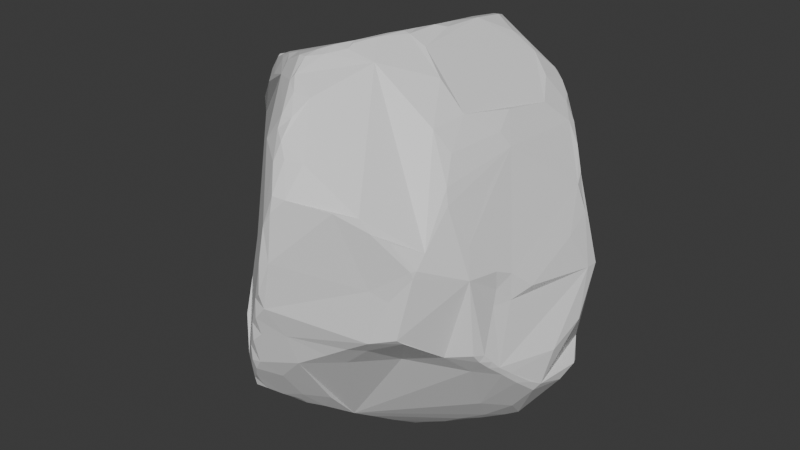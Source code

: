 # Source: Rock.blend  (saved by Blender 4.4.32; exported with 4.5.12 LTS)
import bpy
from mathutils import Matrix  # noqa: F401  (used for matrix-valued properties, if any)

bpy.ops.wm.read_factory_settings(use_empty=True)
scene = bpy.context.scene
scene.name = 'Scene'

# ---- collections
col_collection = bpy.data.collections.new('Collection'); scene.collection.children.link(col_collection)

# ---- materials (node trees are filled in below, after node groups)
mat_material = bpy.data.materials.new('Material')
mat_material.alpha_threshold = 0.0
mat_material.roughness = 0.5
mat_material.line_color = (0.0, 0.0, 0.0, 1.0)

# ---- material node trees
mat_material.use_nodes = True; mat_material.node_tree.nodes.clear()
_N = mat_material.node_tree.nodes; _L = mat_material.node_tree.links
n0 = _N.new('ShaderNodeOutputMaterial'); n0.name = 'Material Output'; n0.location = (300, 300)
n1 = _N.new('ShaderNodeBsdfPrincipled'); n1.name = 'Principled BSDF'; n1.location = (10, 300)
n1.inputs[3].default_value = 1.45
_L.new(n1.outputs[0], n0.inputs[0])
n0.is_active_output = True

# ---- world
world_world = bpy.data.worlds.new('World'); scene.world = world_world
world_world.use_nodes = True; world_world.node_tree.nodes.clear()
_N = world_world.node_tree.nodes; _L = world_world.node_tree.links
n0 = _N.new('ShaderNodeOutputWorld'); n0.name = 'World Output'; n0.location = (300, 300)
n1 = _N.new('ShaderNodeBackground'); n1.name = 'Background'; n1.location = (10, 300)
n1.inputs[0].default_value = (0.05088, 0.05088, 0.05088, 1.0)
_L.new(n1.outputs[0], n0.inputs[0])
n0.is_active_output = True
world_world.color = (0.05088, 0.05088, 0.05088)
world_world.sun_shadow_jitter_overblur = 0.0

# ---- meshes
me_cube = bpy.data.meshes.new('Cube')
me_cube.from_pydata([(-1.13, 0.002887, -0.9706), (-0.8426, -0.8998, -0.8427), (0.2994, 0.9557, -0.9485), (0.2466, 0.9498, -0.9609), (0.1811, 0.9957, -0.8818), (0.121, 0.6856, -1.107), (0.1051, 1.064, -0.7736), (0.8701, 0.876, 0.00931), (-0.9163, -0.8648, -0.778), (-1.014, -0.4713, 0.881), (0.8779, -0.9371, 0.4125), (0.9178, -0.767, -0.4455), (-0.9542, 0.932, -0.2963), (-0.005294, -1.194, 1.185), (-0.08307, -1.201, 1.193), (0.9832, 0.5324, 0.8929), (0.8334, -0.6658, 0.7615), (-0.6042, -1.093, -0.9962), (-0.2108, -1.101, -1.113), (-0.1414, -1.096, -1.096), (0.07595, -1.009, -1.029), (-1.087, -0.3294, 0.9893), (-1.044, -0.08501, 1.006), (-0.9122, 0.1637, 1.089), (-0.1582, 1.13, 1.085), (-0.06987, 1.151, 1.099), (0.1001, 1.13, 1.072), (0.284, 1.092, 1.037), (0.609, 0.9962, 0.9315), (1.096, -0.1661, -1.097), (1.126, 0.4494, -0.971), (0.8791, 0.5914, -1.072), (0.5616, 0.9718, 1.047), (-0.2298, 1.009, 1.165), (-0.4739, 0.9099, 1.055), (0.8694, 0.6727, 1.022), (-0.2954, 0.8325, 1.269), (-0.4677, 0.7352, 1.21), (0.6369, 0.9028, 1.082), (0.7977, 0.7118, 1.098), (0.7208, 0.7262, 1.172), (0.9086, 0.6052, 0.9933), (0.768, 0.5387, 1.174), (0.5286, 0.638, 1.359), (0.3077, 0.6658, 1.476), (0.2265, 0.7546, 1.459), (-0.3987, 0.7222, 1.262), (0.6165, 0.6103, 1.302), (0.2217, 0.658, 1.487), (-0.5216, 0.6423, 1.222), (-0.6611, 0.5317, 1.162), (0.8777, 0.365, 1.053), (0.4609, 0.5639, 1.426), (0.3069, 0.5956, 1.512), (-0.06491, 0.7977, 1.379), (0.3056, 0.344, 1.544), (-0.1647, 0.5758, 1.359), (-0.7868, 0.374, 1.126), (0.2228, 0.1811, 1.543), (0.08908, 0.2528, 1.486), (-0.7217, 0.3979, 1.165), (-0.8384, 0.2113, 1.147), (0.8176, 0.02274, 1.089), (0.2848, 0.03215, 1.547), (0.2222, -0.03182, 1.565), (0.1494, -0.1357, 1.553), (-0.8629, 0.03975, 1.162), (0.8565, -0.1256, 0.9828), (0.0175, -0.1062, 1.498), (-0.9408, -0.07804, 1.146), (0.3191, -0.2506, 1.483), (0.1932, -0.2642, 1.551), (0.1486, -0.2662, 1.564), (-0.8639, -0.2625, 1.21), (0.7047, -0.3254, 1.128), (0.5074, -0.3295, 1.33), (0.07868, -0.4612, 1.554), (0.0743, -0.353, 1.553), (-0.9343, -0.386, 1.184), (-0.8618, -0.4015, 1.228), (0.1957, -0.6224, 1.446), (0.006387, -0.616, 1.533), (-0.01915, -0.5808, 1.538), (-0.7696, -0.482, 1.27), (-0.8257, -0.4785, 1.25), (-0.9913, -0.4016, 1.086), (0.7712, -0.5414, 0.9402), (-0.6489, -0.5501, 1.324), (-0.8288, -0.4949, 1.233), (0.6514, -0.5819, 1.088), (0.007406, -0.6724, 1.511), (-0.09295, -0.6894, 1.523), (-0.4792, -0.7224, 1.392), (-0.6388, -0.6308, 1.322), (-0.08336, -0.7927, 1.487), (-0.1603, -0.777, 1.499), (-0.3642, -0.7483, 1.435), (-0.5631, -0.7067, 1.332), (-0.1792, -0.8721, 1.472), (-0.2424, -0.8637, 1.466), (-0.4081, -0.8113, 1.383), (-0.6148, -0.7458, 1.218), (-0.7691, -0.6533, 1.103), (-0.3911, -0.8929, 1.309), (0.03188, -1.054, 1.288), (-0.1543, -1.0, 1.388), (-0.08536, -1.086, 1.306), (-0.1778, -1.023, 1.351), (0.7899, -1.113, -0.1929), (0.8722, -1.013, 0.3131), (0.8096, -1.067, -0.2321), (0.8593, -1.035, 0.2595), (0.8475, -1.043, 0.3059), (0.6026, -0.8391, -0.5535), (0.7171, -1.111, 0.06792), (0.6282, -1.183, 0.5673), (0.7296, -1.106, 0.5055), (0.5618, -1.205, 0.6612), (0.5334, -1.117, -0.3764), (0.6071, -1.19, -0.2537), (0.3499, -1.122, -0.5458), (0.4436, -1.222, -0.3508), (0.6048, -1.171, 0.1378), (0.4302, -1.305, 0.6907), (0.3034, -1.27, -0.4323), (0.08734, -1.43, -0.2905), (0.1866, -1.299, 0.9588), (0.1092, -1.348, -0.5391), (0.1608, -1.446, 0.7537), (0.0679, -1.534, 0.3052), (0.07666, -1.501, 0.6567), (0.07632, -1.475, 0.7691), (0.07203, -1.348, 0.9726), (0.004426, -1.305, 1.064), (-0.1518, -1.463, -0.5796), (-0.07398, -1.505, -0.3031), (0.01306, -1.545, -0.04931), (0.00452, -1.577, 0.07237), (0.01005, -1.506, 0.548), (-0.003704, -1.374, 0.9426), (-0.0673, -1.337, -0.7265), (-0.07211, -1.548, -0.153), (-0.06629, -1.544, 0.005798), (-0.004375, -1.547, 0.2954), (-0.07484, -1.251, 1.112), (-0.07864, -1.142, -0.9986), (-0.2133, -1.447, -0.6699), (-0.1476, -1.515, -0.3746), (-0.1448, -1.515, -0.2295), (-0.2235, -1.197, -1.03), (-0.2681, -1.399, -0.7759), (-0.2201, -1.469, -0.5875), (-0.2008, -1.232, 1.007), (-0.2967, -1.278, -0.9682), (-0.2915, -1.341, -0.8757), (-0.2945, -1.415, -0.6906), (-0.2215, -1.475, -0.4614), (-0.3276, -1.226, -1.014), (-0.3742, -1.309, -0.9517), (-0.3581, -1.341, -0.8606), (-0.4763, -1.204, -0.9817), (-0.4744, -1.249, -0.9114), (-0.5587, -1.17, -0.9571), (-0.5601, -1.202, -0.8222), (-0.7183, -1.051, -0.8703), (-0.8603, -0.9311, -0.7225), (-1.281, -0.4082, -0.5986), (-1.134, -0.6063, -0.6219), (-1.267, -0.4039, -0.6185), (-1.353, -0.2667, -0.6011), (-1.368, -0.286, -0.5482), (-1.277, -0.2869, 0.06047), (-1.238, -0.262, 0.6324), (-1.159, -0.3142, 0.8047), (-1.361, -0.2744, -0.3335), (-1.285, -0.2411, 0.3476), (-1.346, -0.08908, -0.6946), (-1.386, -0.2063, -0.5702), (-1.398, -0.2033, -0.4147), (-1.396, -0.1986, -0.2123), (-1.344, -0.192, 0.1827), (-1.299, -0.1926, 0.4045), (-1.224, -0.2447, 0.6965), (-1.126, -0.2579, 0.9136), (-1.318, -0.0001307, -0.7704), (-1.367, -0.09008, -0.62), (-1.132, -0.08937, 0.846), (-1.339, 5.691e-07, -0.694), (-1.357, 0.01965, -0.519), (-1.351, -0.09473, -0.001643), (-1.26, -0.002118, 0.3518), (-1.305, 0.08918, -0.7616), (-1.304, 0.1546, -0.6845), (-1.192, -0.01371, 0.6462), (-1.281, 0.2672, -0.5925), (-1.026, 0.1357, -0.9573), (-1.267, 0.233, -0.6867), (-1.227, 0.3377, -0.6323), (-1.242, 0.3841, -0.5686), (-1.191, 0.4535, -0.5597), (-1.185, 0.5172, -0.4997), (-1.12, 0.6178, -0.4673), (-1.121, 0.6609, -0.3404), (-1.113, 0.673, -0.4255), (-1.036, 0.8092, -0.3347), (-1.026, 0.7721, -0.3997), (-1.011, 0.8351, -0.3562), (-1.027, 0.8066, -0.181), (-0.001096, 0.825, -0.8946), (0.2204, 0.8285, -1.05), (0.3205, 0.9161, -1.015), (0.3078, 0.8592, -1.053), (0.4205, 0.8505, -1.042), (0.5784, 0.7996, -1.026), (0.5344, 0.7813, -1.055), (0.1941, 0.7368, -1.104), (0.7688, 0.6903, -1.034), (0.08121, 0.555, -1.184), (0.1353, 0.6263, -1.153), (0.7734, 0.6436, -1.086), (0.06179, 0.4951, -1.223), (0.9443, 0.5019, -1.11), (-0.1467, 0.4053, -1.163), (0.8853, 0.4905, -1.133), (1.012, 0.409, -1.14), (-0.7996, 0.1899, -1.04), (0.03067, 0.445, -1.246), (-0.001273, 0.1319, -1.429), (-0.3822, 0.2105, -1.218), (-0.1351, 0.2727, -1.296), (0.1959, 0.03541, -1.438), (-0.07511, 0.08417, -1.457), (0.8352, 0.1397, -1.3), (1.02, 0.0737, -1.278), (-0.9192, -0.02298, -1.133), (-0.7265, 0.00821, -1.223), (0.8058, -0.07704, -1.388), (0.9333, -0.0008448, -1.329), (1.051, -0.005936, -1.265), (-0.7733, -0.08314, -1.253), (-0.3721, -0.07782, -1.433), (-0.07281, -0.05213, -1.527), (0.726, -0.07318, -1.404), (0.964, -0.05245, -1.304), (-0.831, -0.1135, -1.211), (-0.7533, -0.137, -1.282), (-0.6289, -0.1401, -1.353), (-0.06969, -0.1385, -1.541), (0.0185, -0.1656, -1.556), (0.0988, -0.1441, -1.542), (0.5197, -0.1458, -1.471), (0.6555, -0.1462, -1.445), (0.8043, -0.1316, -1.365), (-0.676, -0.2122, -1.32), (-0.6205, -0.2134, -1.355), (-0.4379, -0.1381, -1.433), (0.1584, -0.2241, -1.562), (0.3069, -0.2468, -1.546), (0.5284, -0.2191, -1.483), (0.1474, -0.2947, -1.544), (0.2416, -0.3114, -1.567), (0.2998, -0.2998, -1.56), (0.3946, -0.284, -1.515), (0.6741, -0.2229, -1.384), (0.9291, -0.3329, -1.063), (-0.5835, -0.5313, -1.222), (0.1811, -0.4158, -1.506), (0.2153, -0.4638, -1.479), (0.868, -0.1792, -1.28), (0.1313, -0.5698, -1.429), (0.1391, -0.6385, -1.377), (0.06016, -0.7002, -1.356), (-0.06595, -0.8862, -1.246), (-0.1314, -0.9669, -1.193), (0.06418, -0.7502, -1.322), (-0.625, -0.7994, -1.114), (-0.03952, -0.9464, -1.196), (-0.1422, -1.041, -1.158), (0.9704, 0.8194, -0.09428), (1.195, 0.6181, -0.4171), (1.133, 0.7067, -0.1958), (1.099, 0.5246, 0.5869), (1.174, 0.4778, 0.3683), (0.9494, 0.638, 0.8751), (0.9839, 0.5978, 0.8698), (1.068, 0.528, 0.7324), (1.166, 0.5903, -0.6146), (1.328, 0.4625, -0.08615), (1.203, 0.4918, -0.7667), (1.227, 0.4332, 0.3029), (1.14, 0.4779, 0.5629), (1.162, 0.4149, 0.4958), (1.316, 0.3068, -0.8458), (1.368, 0.2204, -0.4293), (1.327, 0.3593, -0.0832), (1.234, 0.2423, 0.1849), (1.335, 0.2593, -0.8416), (1.319, 0.1027, -0.9078), (1.318, -0.1547, -0.8077), (1.35, -0.06541, -0.5544), (1.284, -0.1982, -0.8562), (1.289, -0.2467, -0.7569), (1.225, -0.4094, -0.6235), (1.214, -0.183, -0.03215), (1.236, -0.3454, -0.7344), (1.145, -0.3359, -0.1038), (1.19, -0.4581, -0.6294), (1.095, -0.44, 0.007761), (1.136, -0.3237, 0.09694), (0.9204, -0.08398, 0.8809), (1.189, -0.4985, -0.5493), (1.097, -0.45, 0.1494), (0.9358, -0.3373, 0.6873), (1.009, -0.5813, -0.6158), (1.14, -0.5578, -0.5419), (1.161, -0.5507, -0.4885), (1.1, -0.4724, -0.1055), (0.9909, -0.6173, 0.3783), (1.115, -0.632, -0.4698), (1.134, -0.6033, -0.4199), (1.103, -0.6868, -0.3981), (1.055, -0.6928, 0.1686), (0.8712, -0.7004, 0.6543), (-0.8758, 0.9965, -0.2995), (-0.8486, 1.06, -0.2325), (-0.7713, 1.122, -0.2433), (-0.7184, 1.193, -0.1931), (-0.3707, 1.22, -0.351), (-0.3768, 1.265, -0.3064), (-0.5338, 1.312, -0.175), (-0.6604, 1.243, -0.1195), (-0.5796, 1.251, 0.2068), (-0.5372, 1.196, 0.4985), (-0.5465, 1.33, -0.135), (-0.4853, 1.343, 0.09432), (-0.3454, 1.092, -0.4611), (-0.4484, 1.279, -0.2554), (-0.4642, 1.325, -0.1876), (-0.4029, 1.346, 0.3328), (-0.3951, 1.308, -0.2365), (-0.4661, 1.351, 0.04553), (-0.3971, 1.347, 0.2097), (-0.3854, 1.305, 0.5189), (-0.3318, 1.28, 0.6723), (-0.3082, 1.236, -0.3703), (-0.3196, 1.279, -0.3101), (-0.333, 1.33, 0.5221), (-0.2099, 0.994, -0.5964), (-0.2429, 1.211, -0.4267), (-0.251, 1.255, -0.3595), (-0.258, 1.246, 0.8352), (-0.1891, 1.231, -0.411), (-0.1637, 1.212, 0.9706), (-0.137, 1.183, -0.5116), (-0.09011, 1.022, -0.666), (0.166, 1.034, -0.8354), (0.2381, 1.006, -0.873), (0.6697, 1.013, 0.428), (0.7559, 0.9428, 0.175), (0.7105, 0.9742, 0.3008), (0.7792, 0.9113, 0.1758), (0.7422, 0.9056, 0.6708), (0.7658, 0.9325, 0.1103)], [], [(34, 37, 36), (39, 35, 38), (44, 43, 38, 32, 27, 26, 25, 24, 33, 36, 46, 54, 48, 45), (49, 46, 37), (43, 47, 40), (46, 56, 54), (43, 52, 47), (50, 60, 49), (48, 55, 53), (56, 59, 54), (61, 23, 66), (59, 68, 65), (64, 65, 71), (69, 73, 66), (69, 21, 78), (79, 83, 87), (74, 86, 67), (85, 102, 88), (91, 82, 77, 68, 59, 56, 49, 60, 61, 66, 73, 87, 92), (87, 93, 92), (88, 93, 83), (9, 102, 85), (91, 96, 95), (96, 100, 99), (100, 103, 99), (98, 105, 94), (107, 105, 98), (105, 107, 106), (28, 35, 283), (32, 38, 28), (23, 22, 69), (67, 16, 309), (10, 116, 109), (116, 112, 109), (112, 115, 122), (116, 115, 112), (110, 118, 113), (108, 119, 110), (121, 124, 118), (117, 123, 115), (121, 125, 124), (128, 130, 129), (133, 139, 132), (134, 146, 140), (135, 147, 134), (135, 148, 147), (142, 148, 141), (140, 149, 145), (134, 156, 151), (157, 158, 160), (155, 163, 161), (160, 162, 17), (160, 17, 18), (8, 167, 168), (166, 170, 169), (9, 173, 172), (173, 182, 172), (170, 178, 177), (174, 179, 178), (182, 186, 193), (183, 22, 186), (188, 192, 187), (192, 196, 191), (194, 196, 192), (194, 197, 196), (202, 207, 204), (204, 205, 203), (204, 207, 12), (12, 323, 206), (209, 211, 215), (226, 229, 222), (224, 232, 223), (227, 231, 226), (228, 235, 225), (229, 235, 228), (231, 240, 235), (231, 241, 240), (236, 242, 232), (237, 238, 243), (240, 255, 239), (219, 223, 232, 251, 250, 249, 230, 227, 226, 220, 217, 218, 215, 211, 212, 214), (245, 253, 244), (250, 257, 256), (252, 263, 251), (268, 263, 252), (269, 271, 272, 273, 275, 265, 254, 255, 247, 248, 266), (29, 264, 268), (259, 260, 266), (262, 267, 261), (263, 270, 267), (265, 275, 253), (273, 276, 277), (6, 5, 208), (31, 30, 221), (275, 18, 17), (195, 234, 0), (289, 294, 287), (291, 295, 289), (297, 298, 300, 29, 238, 233, 224, 221, 30, 288, 292, 296), (299, 302, 298), (300, 304, 29), (301, 304, 300), (29, 304, 264), (302, 304, 301), (16, 322, 309), (311, 317, 321), (322, 312, 309), (320, 319, 310, 316, 307, 321, 10, 109, 111, 114, 108, 110, 11, 318), (317, 322, 321), (284, 41, 15), (323, 325, 328), (330, 329, 326), (330, 331, 334), (334, 340, 333), (331, 338, 334), (331, 342, 338), (332, 342, 331), (334, 341, 340), (344, 348, 327), (348, 353, 327), (24, 352, 350), (354, 6, 208), (358, 359, 360), (361, 357, 359, 358, 362, 7, 278, 280, 279, 286, 288, 30, 31, 216, 213, 212, 210, 2, 356, 355, 6, 354, 353, 351, 349, 345, 339, 340, 341, 338, 346, 343, 350, 352, 25, 26, 27, 28, 283), (4, 356, 3), (355, 4, 5), (33, 34, 36), (38, 40, 39), (38, 43, 40), (45, 48, 44), (46, 49, 56), (43, 44, 52), (44, 53, 52), (52, 53, 55), (48, 58, 55), (60, 57, 61), (23, 69, 66), (62, 51, 42, 47, 52, 55, 63, 70, 75, 74), (65, 72, 71), (67, 62, 74), (69, 22, 21), (71, 72, 76), (73, 79, 87), (85, 78, 21), (71, 76, 80), (79, 84, 83), (88, 78, 85), (90, 80, 81), (83, 84, 88), (74, 89, 86), (93, 87, 83), (88, 101, 93), (88, 102, 101), (94, 91, 95), (97, 92, 93), (93, 101, 97), (94, 95, 98), (98, 95, 99), (100, 96, 92), (95, 96, 99), (92, 103, 100), (99, 107, 98), (99, 103, 107), (105, 106, 104), (106, 107, 14), (28, 38, 35), (67, 86, 16), (283, 35, 41), (113, 11, 110), (109, 112, 111), (110, 119, 118), (114, 112, 122), (119, 121, 118), (118, 124, 120), (116, 10, 322, 16, 86, 89, 74, 75, 70, 71, 80, 90, 94, 105, 104, 13, 133, 126, 128, 123, 117, 115), (123, 128, 129), (136, 141, 125, 121, 119, 108, 114, 122, 115, 123, 129, 137), (128, 131, 130), (132, 126, 133), (134, 127, 135), (127, 134, 140), (143, 129, 138), (127, 125, 135), (125, 141, 135), (129, 143, 137), (129, 130, 138), (139, 131, 132), (136, 142, 141), (136, 137, 142), (137, 143, 142), (144, 139, 133), (148, 135, 141), (133, 13, 144), (151, 146, 134), (156, 134, 147), (157, 149, 153), (149, 154, 153), (155, 150, 146), (157, 153, 158), (159, 154, 150), (161, 159, 155), (159, 161, 158), (161, 160, 158), (162, 163, 164), (163, 165, 164), (13, 14, 144), (18, 149, 157), (18, 157, 160), (167, 8, 165), (171, 174, 167, 165, 163, 155, 156, 147, 148, 142, 143, 138, 131, 139, 152, 14, 107, 103, 101, 102, 9, 172, 175), (166, 168, 167), (174, 166, 167), (275, 1, 8, 168, 169, 176, 0, 244, 253), (166, 174, 170), (9, 21, 173), (173, 183, 182), (173, 21, 183), (169, 177, 176), (170, 174, 178), (181, 175, 182), (171, 175, 180), (175, 181, 180), (175, 172, 182), (182, 183, 186), (178, 179, 188), (180, 190, 189), (180, 181, 190), (185, 176, 177), (176, 184, 0), (187, 184, 176), (188, 194, 192), (195, 196, 197), (197, 194, 198), (195, 197, 199), (197, 198, 199), (200, 199, 198), (203, 202, 204), (205, 204, 206), (206, 204, 12), (9, 85, 21), (211, 210, 212), (212, 213, 214), (209, 215, 5), (214, 213, 219), (213, 216, 219), (5, 215, 218), (5, 218, 217), (229, 231, 235), (224, 233, 232), (195, 225, 235), (232, 237, 236), (195, 235, 234), (233, 238, 237), (241, 231, 227), (235, 240, 239), (232, 242, 251), (237, 243, 236), (239, 245, 244), (239, 246, 245), (239, 255, 246), (240, 247, 255), (247, 241, 248), (242, 252, 251), (242, 236, 252), (254, 246, 255), (245, 246, 253), (246, 254, 253), (249, 256, 248), (256, 249, 250), (258, 250, 251), (250, 258, 257), (251, 263, 258), (259, 248, 256), (259, 256, 260), (266, 260, 267), (261, 267, 260), (262, 263, 267), (263, 268, 270), (253, 254, 265), (270, 268, 264, 306, 313, 11, 113, 118, 120, 124, 127, 20, 274), (271, 274, 272), (276, 272, 274), (276, 274, 20), (272, 276, 273), (273, 18, 275), (273, 277, 18), (5, 4, 209), (3, 2, 210), (19, 18, 277), (0, 234, 244), (283, 284, 285), (285, 284, 15), (283, 285, 281), (290, 281, 285), (281, 290, 282), (282, 289, 287, 280, 278, 7, 362, 360, 359, 357, 361, 283, 281), (282, 291, 289), (282, 290, 291), (300, 298, 301), (297, 296, 292, 288, 286, 279, 280, 287, 294, 293, 299, 298), (298, 302, 301), (306, 302, 310), (303, 308, 305), (308, 307, 305), (264, 304, 306), (304, 302, 306), (302, 299, 293, 294, 295, 303, 305, 316, 310), (305, 307, 316), (308, 311, 307), (309, 312, 317, 311, 308, 303, 295, 291, 290, 285, 15, 51, 62, 67), (314, 310, 315), (306, 310, 314), (314, 315, 318), (319, 315, 310), (318, 319, 320), (311, 321, 307), (313, 314, 318), (312, 322, 317), (313, 318, 11), (321, 322, 10), (283, 41, 284), (323, 324, 325), (325, 324, 326), (327, 323, 328), (326, 329, 325), (329, 330, 333), (333, 330, 334), (325, 336, 328), (337, 329, 333), (333, 340, 337), (339, 336, 337), (336, 339, 328), (341, 334, 338), (337, 340, 339), (332, 343, 342), (335, 347, 354, 208, 5, 217, 222, 228, 225, 195, 199, 200, 201, 203, 205, 323, 327), (345, 328, 339), (342, 343, 346), (349, 344, 345), (332, 331, 330, 326, 324, 12, 207, 202, 203, 201, 200, 198, 194, 188, 179, 189, 190, 193, 186, 22, 23, 57, 50, 49, 37, 34, 33, 24, 350, 343), (344, 349, 348), (351, 348, 349), (348, 351, 353), (352, 24, 25), (356, 4, 355), (362, 358, 360), (323, 12, 324), (28, 27, 32), (2, 3, 356), (6, 355, 5), (39, 42, 41, 35), (37, 46, 36), (40, 47, 42, 39), (59, 58, 48, 54), (42, 51, 41), (53, 44, 48), (57, 60, 50), (58, 64, 63, 55), (23, 61, 57), (59, 65, 64, 58), (64, 71, 70, 63), (65, 68, 77, 72), (78, 79, 73, 69), (77, 76, 72), (76, 77, 82, 81), (81, 80, 76), (79, 78, 88, 84), (82, 91, 90, 81), (90, 91, 94), (96, 91, 92), (97, 101, 103, 92), (106, 14, 13, 104), (51, 15, 41), (112, 114, 111), (125, 127, 124), (128, 126, 132, 131), (140, 145, 20, 127), (131, 138, 130), (150, 149, 140, 146), (152, 139, 144), (151, 156, 155, 146), (154, 149, 150), (153, 154, 159, 158), (161, 163, 162, 160), (159, 150, 155), (164, 8, 1, 17), (17, 162, 164), (8, 164, 165), (14, 152, 144), (149, 18, 19, 145), (171, 180, 179, 174), (168, 166, 169), (169, 170, 177), (188, 185, 177, 178), (181, 182, 193, 190), (179, 180, 189), (185, 188, 187, 176), (187, 192, 191, 184), (191, 0, 184), (191, 196, 195, 0), (206, 323, 205), (3, 210, 211, 209), (22, 183, 21), (220, 226, 222, 217), (31, 219, 216), (31, 221, 223, 219), (234, 235, 239, 244), (223, 221, 224), (228, 222, 229), (229, 226, 231), (232, 233, 237), (230, 249, 241, 227), (247, 240, 241), (249, 248, 241), (243, 268, 252, 236), (29, 268, 243, 238), (257, 261, 260, 256), (259, 266, 248), (258, 263, 262, 257), (262, 261, 257), (267, 270, 269, 266), (270, 274, 271, 269), (1, 275, 17), (3, 209, 4), (276, 145, 19, 277), (145, 276, 20), (294, 289, 295), (313, 306, 314), (319, 318, 315), (329, 337, 336, 325), (345, 344, 327, 328), (353, 354, 347, 335), (346, 338, 342), (335, 327, 353)])
_uv = me_cube.uv_layers.new(name='UVMap')
_uv.uv.foreach_set('vector', [0.8091, 0.5115, 0.8053, 0.5373, 0.784, 0.5299, 0.6536, 0.5379, 0.6385, 0.5394, 0.6721, 0.5147, 0.7171, 0.5543, 0.6914, 0.5545, 0.6721, 0.5147, 0.6809, 0.506, 0.7166, 0.5, 0.7391, 0.5, 0.7573, 0.5, 0.7691, 0.5, 0.7758, 0.5115, 0.784, 0.5299, 0.7961, 0.5422, 0.7554, 0.5392, 0.7279, 0.5559, 0.7266, 0.5469, 0.8133, 0.5474, 0.7961, 0.5422, 0.8053, 0.5373, 0.6914, 0.5545, 0.6786, 0.5567, 0.6644, 0.5384, 0.7961, 0.5422, 0.7686, 0.5647, 0.7554, 0.5392, 0.6914, 0.5545, 0.7011, 0.5644, 0.6786, 0.5567, 0.8319, 0.5589, 0.8369, 0.5769, 0.8133, 0.5474, 0.7279, 0.5559, 0.7166, 0.5908, 0.7182, 0.5625, 0.7686, 0.5647, 0.7408, 0.5974, 0.7554, 0.5392, 0.8516, 0.5994, 0.8621, 0.6045, 0.8507, 0.6208, 0.7408, 0.5974, 0.7506, 0.6349, 0.7344, 0.6395, 0.7266, 0.6284, 0.7344, 0.6395, 0.7266, 0.6528, 0.8603, 0.633, 0.8501, 0.6552, 0.8507, 0.6208, 0.8603, 0.633, 0.872, 0.6638, 0.8571, 0.6712, 0.8467, 0.669, 0.8365, 0.6791, 0.8231, 0.6873, 0.6611, 0.6658, 0.6407, 0.7018, 0.6367, 0.6421, 0.8679, 0.6722, 0.8442, 0.7066, 0.8449, 0.6866, 0.7594, 0.6953, 0.7536, 0.6833, 0.7422, 0.6626, 0.7506, 0.6349, 0.7408, 0.5974, 0.7686, 0.5647, 0.8133, 0.5474, 0.8369, 0.5769, 0.8516, 0.5994, 0.8507, 0.6208, 0.8501, 0.6552, 0.8231, 0.6873, 0.8015, 0.7017, 0.8231, 0.6873, 0.8215, 0.6953, 0.8015, 0.7017, 0.8449, 0.6866, 0.8215, 0.6953, 0.8365, 0.6791, 0.8708, 0.6927, 0.8442, 0.7066, 0.8679, 0.6722, 0.7594, 0.6953, 0.7883, 0.7031, 0.7661, 0.7031, 0.7883, 0.7031, 0.7935, 0.7109, 0.7743, 0.7109, 0.7935, 0.7109, 0.792, 0.7214, 0.7743, 0.7109, 0.7656, 0.7124, 0.7654, 0.7266, 0.7578, 0.7054, 0.7706, 0.7297, 0.7654, 0.7266, 0.7656, 0.7124, 0.7654, 0.7266, 0.7706, 0.7297, 0.7578, 0.7366, 0.6588, 0.5, 0.6385, 0.5394, 0.6253, 0.5173, 0.6809, 0.506, 0.6721, 0.5147, 0.6588, 0.5, 0.8621, 0.6045, 0.8736, 0.634, 0.8603, 0.633, 0.6367, 0.6421, 0.6221, 0.7242, 0.6206, 0.6361, 0.5558, 0.7555, 0.565, 0.7821, 0.5411, 0.7591, 0.565, 0.7821, 0.5393, 0.7659, 0.5411, 0.7591, 0.5393, 0.7659, 0.5698, 0.7976, 0.5196, 0.7998, 0.565, 0.7821, 0.5698, 0.7976, 0.5393, 0.7659, 0.4672, 0.7695, 0.4485, 0.8017, 0.4124, 0.7796, 0.476, 0.7753, 0.4685, 0.7988, 0.4672, 0.7695, 0.4579, 0.8183, 0.4465, 0.8376, 0.4485, 0.8017, 0.5805, 0.8052, 0.5783, 0.8262, 0.5698, 0.7976, 0.4579, 0.8183, 0.4654, 0.8636, 0.4465, 0.8376, 0.5785, 0.8577, 0.568, 0.8672, 0.5321, 0.866, 0.6094, 0.8746, 0.5974, 0.8758, 0.6012, 0.8672, 0.4403, 0.8906, 0.4296, 0.8975, 0.4158, 0.8807, 0.4654, 0.8825, 0.4599, 0.8906, 0.4403, 0.8906, 0.4654, 0.8825, 0.4751, 0.8906, 0.4599, 0.8906, 0.5006, 0.8828, 0.4751, 0.8906, 0.4833, 0.8823, 0.4158, 0.8807, 0.3862, 0.8984, 0.3838, 0.883, 0.4403, 0.8906, 0.4503, 0.8989, 0.4375, 0.8984, 0.3883, 0.9117, 0.3984, 0.9149, 0.3907, 0.9285, 0.4254, 0.9066, 0.405, 0.9396, 0.3994, 0.9288, 0.3907, 0.9285, 0.3906, 0.9389, 0.3818, 0.9485, 0.3907, 0.9285, 0.3818, 0.9485, 0.375, 0.8981, 0.3958, 0.005798, 0.4211, 0.04889, 0.4246, 0.07788, 0.4297, 0.07664, 0.4377, 0.09303, 0.4305, 0.09417, 0.6181, 0.06554, 0.5977, 0.08594, 0.5774, 0.09407, 0.5977, 0.08594, 0.5835, 0.09607, 0.5774, 0.09407, 0.4377, 0.09303, 0.4528, 0.1016, 0.4366, 0.1024, 0.4613, 0.09226, 0.4746, 0.1016, 0.4528, 0.1016, 0.5835, 0.09607, 0.6026, 0.1142, 0.5799, 0.1207, 0.6093, 0.09468, 0.6224, 0.1157, 0.6026, 0.1142, 0.4402, 0.1268, 0.4219, 0.1428, 0.4219, 0.125, 0.4219, 0.1428, 0.4188, 0.1518, 0.4139, 0.1328, 0.4297, 0.1569, 0.4188, 0.1518, 0.4219, 0.1428, 0.4297, 0.1569, 0.4245, 0.1643, 0.4188, 0.1518, 0.4548, 0.2097, 0.4768, 0.2318, 0.458, 0.23, 0.458, 0.23, 0.4474, 0.227, 0.4453, 0.2119, 0.458, 0.23, 0.4768, 0.2318, 0.4617, 0.2479, 0.4617, 0.2479, 0.4599, 0.2593, 0.4531, 0.2353, 0.2783, 0.5183, 0.2891, 0.5154, 0.275, 0.5302, 0.2507, 0.5698, 0.2308, 0.5893, 0.2276, 0.571, 0.3652, 0.5794, 0.3436, 0.6112, 0.3551, 0.5668, 0.25, 0.6096, 0.242, 0.6158, 0.2507, 0.5698, 0.1985, 0.594, 0.163, 0.6203, 0.142, 0.6008, 0.2308, 0.5893, 0.163, 0.6203, 0.1985, 0.594, 0.242, 0.6158, 0.208, 0.6317, 0.163, 0.6203, 0.242, 0.6158, 0.2419, 0.6328, 0.208, 0.6317, 0.3359, 0.6331, 0.3281, 0.6328, 0.3436, 0.6112, 0.3492, 0.625, 0.3607, 0.6257, 0.3529, 0.6328, 0.208, 0.6317, 0.2015, 0.6415, 0.1602, 0.6328, 0.3469, 0.544, 0.3551, 0.5668, 0.3436, 0.6112, 0.3196, 0.6403, 0.3059, 0.6406, 0.2608, 0.6405, 0.272, 0.6182, 0.25, 0.6096, 0.2507, 0.5698, 0.2578, 0.5625, 0.2593, 0.5541, 0.268, 0.5449, 0.275, 0.5302, 0.2891, 0.5154, 0.3038, 0.5156, 0.3192, 0.5245, 0.1637, 0.6406, 0.1716, 0.6498, 0.1498, 0.6423, 0.3059, 0.6406, 0.2824, 0.6484, 0.2667, 0.6484, 0.3367, 0.6406, 0.3238, 0.6501, 0.3196, 0.6403, 0.3467, 0.6459, 0.3238, 0.6501, 0.3367, 0.6406, 0.2635, 0.6867, 0.255, 0.7024, 0.2427, 0.725, 0.233, 0.7325, 0.1746, 0.7227, 0.1797, 0.6896, 0.1799, 0.6489, 0.2015, 0.6415, 0.2399, 0.6404, 0.2515, 0.6428, 0.2656, 0.6694, 0.3751, 0.6417, 0.3664, 0.6621, 0.3467, 0.6459, 0.2656, 0.6563, 0.2734, 0.6572, 0.2656, 0.6694, 0.2918, 0.6563, 0.2736, 0.675, 0.2813, 0.6563, 0.3238, 0.6501, 0.2652, 0.6957, 0.2736, 0.675, 0.1797, 0.6896, 0.1746, 0.7227, 0.1716, 0.6498, 0.233, 0.7325, 0.246, 0.7334, 0.2344, 0.7422, 0.2578, 0.5, 0.2659, 0.5354, 0.2474, 0.5096, 0.3597, 0.5524, 0.3862, 0.5721, 0.3629, 0.5649, 0.1746, 0.7227, 0.2271, 0.7492, 0.1755, 0.7488, 0.1274, 0.61, 0.1404, 0.625, 0.125, 0.6246, 0.5388, 0.5726, 0.4896, 0.5834, 0.4895, 0.5704, 0.5642, 0.5715, 0.5247, 0.5933, 0.5388, 0.5726, 0.4022, 0.6139, 0.411, 0.6398, 0.4046, 0.6473, 0.3751, 0.6417, 0.3607, 0.6257, 0.3587, 0.6165, 0.3652, 0.5794, 0.3629, 0.5649, 0.3862, 0.5721, 0.4097, 0.5662, 0.4076, 0.5913, 0.4097, 0.5981, 0.4359, 0.6325, 0.4255, 0.6744, 0.411, 0.6398, 0.4046, 0.6473, 0.4131, 0.6658, 0.3751, 0.6417, 0.4141, 0.6532, 0.4131, 0.6658, 0.4046, 0.6473, 0.3751, 0.6417, 0.4131, 0.6658, 0.3664, 0.6621, 0.4255, 0.6744, 0.4131, 0.6658, 0.4141, 0.6532, 0.6221, 0.7242, 0.5963, 0.7267, 0.6206, 0.6361, 0.5198, 0.6874, 0.5533, 0.7125, 0.5239, 0.7201, 0.5963, 0.7267, 0.5916, 0.6739, 0.6206, 0.6361, 0.4495, 0.7138, 0.4453, 0.7031, 0.4312, 0.6876, 0.4849, 0.6907, 0.5017, 0.6866, 0.5239, 0.7201, 0.5558, 0.7555, 0.5411, 0.7591, 0.5313, 0.7656, 0.5083, 0.7807, 0.476, 0.7753, 0.4672, 0.7695, 0.4351, 0.7367, 0.4376, 0.7069, 0.5533, 0.7125, 0.5963, 0.7267, 0.5239, 0.7201, 0.6153, 0.5469, 0.6315, 0.5474, 0.6175, 0.5563, 0.4599, 0.2593, 0.4688, 0.2781, 0.4609, 0.3285, 0.4862, 0.2937, 0.4766, 0.3121, 0.4766, 0.2873, 0.4862, 0.2937, 0.5282, 0.304, 0.5116, 0.3154, 0.5116, 0.3154, 0.5053, 0.3204, 0.4842, 0.312, 0.5282, 0.304, 0.5387, 0.3274, 0.5116, 0.3154, 0.5282, 0.304, 0.5609, 0.328, 0.5387, 0.3274, 0.5611, 0.3082, 0.5609, 0.328, 0.5282, 0.304, 0.5116, 0.3154, 0.5266, 0.3284, 0.5053, 0.3204, 0.4531, 0.3359, 0.4453, 0.3438, 0.4494, 0.3256, 0.4453, 0.3438, 0.4329, 0.3564, 0.4494, 0.3256, 0.6231, 0.356, 0.6079, 0.3571, 0.5948, 0.343, 0.4049, 0.36, 0.3989, 0.3883, 0.3796, 0.3712, 0.5246, 0.4827, 0.5432, 0.4769, 0.5253, 0.4897, 0.5954, 0.4844, 0.559, 0.4688, 0.5432, 0.4769, 0.5246, 0.4827, 0.5154, 0.4846, 0.5016, 0.5014, 0.4873, 0.513, 0.4744, 0.5351, 0.4485, 0.5482, 0.4239, 0.5513, 0.4097, 0.5662, 0.3862, 0.5721, 0.3597, 0.5524, 0.3496, 0.5342, 0.3256, 0.5191, 0.3038, 0.5156, 0.2906, 0.5078, 0.3755, 0.4141, 0.3857, 0.4062, 0.3912, 0.3965, 0.3989, 0.3883, 0.4049, 0.36, 0.4329, 0.3564, 0.4478, 0.3516, 0.4549, 0.3438, 0.4617, 0.3359, 0.4714, 0.3281, 0.5053, 0.3204, 0.5266, 0.3284, 0.5387, 0.3274, 0.5606, 0.3359, 0.5783, 0.3354, 0.5948, 0.343, 0.6079, 0.3571, 0.6222, 0.3681, 0.621, 0.3859, 0.6211, 0.4084, 0.6183, 0.4522, 0.6224, 0.535, 0.3842, 0.3984, 0.3857, 0.4062, 0.375, 0.4063, 0.3912, 0.3965, 0.3842, 0.3984, 0.375, 0.3906, 0.7758, 0.5115, 0.8091, 0.5115, 0.784, 0.5299, 0.6721, 0.5147, 0.6644, 0.5384, 0.6536, 0.5379, 0.6721, 0.5147, 0.6914, 0.5545, 0.6644, 0.5384, 0.7266, 0.5469, 0.7279, 0.5559, 0.7171, 0.5543, 0.7961, 0.5422, 0.8133, 0.5474, 0.7686, 0.5647, 0.6914, 0.5545, 0.7171, 0.5543, 0.7011, 0.5644, 0.7171, 0.5543, 0.7182, 0.5625, 0.7011, 0.5644, 0.7011, 0.5644, 0.7182, 0.5625, 0.7166, 0.5908, 0.7279, 0.5559, 0.7266, 0.6057, 0.7166, 0.5908, 0.8369, 0.5769, 0.8493, 0.5787, 0.8516, 0.5994, 0.8621, 0.6045, 0.8603, 0.633, 0.8507, 0.6208, 0.6479, 0.6212, 0.6389, 0.5787, 0.6578, 0.5594, 0.6786, 0.5567, 0.7011, 0.5644, 0.7166, 0.5908, 0.7165, 0.6247, 0.7149, 0.6522, 0.691, 0.6642, 0.6611, 0.6658, 0.7344, 0.6395, 0.7344, 0.653, 0.7266, 0.6528, 0.6367, 0.6421, 0.6479, 0.6212, 0.6611, 0.6658, 0.8603, 0.633, 0.8736, 0.634, 0.872, 0.6638, 0.7266, 0.6528, 0.7344, 0.653, 0.7409, 0.672, 0.8501, 0.6552, 0.8467, 0.669, 0.8231, 0.6873, 0.8679, 0.6722, 0.8571, 0.6712, 0.872, 0.6638, 0.7266, 0.6528, 0.7409, 0.672, 0.7305, 0.6916, 0.8467, 0.669, 0.8438, 0.6797, 0.8365, 0.6791, 0.8449, 0.6866, 0.8571, 0.6712, 0.8679, 0.6722, 0.7503, 0.695, 0.7305, 0.6916, 0.7477, 0.6876, 0.8365, 0.6791, 0.8438, 0.6797, 0.8449, 0.6866, 0.6611, 0.6658, 0.6634, 0.7004, 0.6407, 0.7018, 0.8215, 0.6953, 0.8231, 0.6873, 0.8365, 0.6791, 0.8449, 0.6866, 0.82, 0.7104, 0.8215, 0.6953, 0.8449, 0.6866, 0.8442, 0.7066, 0.82, 0.7104, 0.7578, 0.7054, 0.7594, 0.6953, 0.7661, 0.7031, 0.8125, 0.7031, 0.8015, 0.7017, 0.8215, 0.6953, 0.8215, 0.6953, 0.82, 0.7104, 0.8125, 0.7031, 0.7578, 0.7054, 0.7661, 0.7031, 0.7656, 0.7124, 0.7656, 0.7124, 0.7661, 0.7031, 0.7743, 0.7109, 0.7935, 0.7109, 0.7883, 0.7031, 0.8015, 0.7017, 0.7661, 0.7031, 0.7883, 0.7031, 0.7743, 0.7109, 0.8015, 0.7017, 0.792, 0.7214, 0.7935, 0.7109, 0.7743, 0.7109, 0.7706, 0.7297, 0.7656, 0.7124, 0.7743, 0.7109, 0.792, 0.7214, 0.7706, 0.7297, 0.7654, 0.7266, 0.7578, 0.7366, 0.7464, 0.735, 0.7578, 0.7366, 0.7706, 0.7297, 0.758, 0.7499, 0.6588, 0.5, 0.6721, 0.5147, 0.6385, 0.5394, 0.6367, 0.6421, 0.6407, 0.7018, 0.6221, 0.7242, 0.6224, 0.535, 0.6385, 0.5394, 0.6315, 0.5474, 0.4124, 0.7796, 0.4351, 0.7367, 0.4672, 0.7695, 0.5411, 0.7591, 0.5393, 0.7659, 0.5313, 0.7656, 0.4672, 0.7695, 0.4685, 0.7988, 0.4485, 0.8017, 0.5083, 0.7807, 0.5393, 0.7659, 0.5196, 0.7998, 0.4685, 0.7988, 0.4579, 0.8183, 0.4485, 0.8017, 0.4485, 0.8017, 0.4465, 0.8376, 0.4239, 0.8272, 0.565, 0.7821, 0.5558, 0.7555, 0.5963, 0.7267, 0.6221, 0.7242, 0.6407, 0.7018, 0.6634, 0.7004, 0.6611, 0.6658, 0.691, 0.6642, 0.7149, 0.6522, 0.7266, 0.6528, 0.7305, 0.6916, 0.7503, 0.695, 0.7578, 0.7054, 0.7654, 0.7266, 0.7464, 0.735, 0.6245, 0.875, 0.6094, 0.8746, 0.6026, 0.8557, 0.5785, 0.8577, 0.5783, 0.8262, 0.5805, 0.8052, 0.5698, 0.7976, 0.5783, 0.8262, 0.5785, 0.8577, 0.5321, 0.866, 0.4941, 0.8731, 0.4833, 0.8823, 0.4654, 0.8636, 0.4579, 0.8183, 0.4685, 0.7988, 0.476, 0.7753, 0.5083, 0.7807, 0.5196, 0.7998, 0.5698, 0.7976, 0.5783, 0.8262, 0.5321, 0.866, 0.5065, 0.8744, 0.5785, 0.8577, 0.5791, 0.8676, 0.568, 0.8672, 0.6012, 0.8672, 0.6026, 0.8557, 0.6094, 0.8746, 0.4403, 0.8906, 0.4378, 0.865, 0.4654, 0.8825, 0.4378, 0.865, 0.4403, 0.8906, 0.4158, 0.8807, 0.5322, 0.8757, 0.5321, 0.866, 0.5578, 0.875, 0.4378, 0.865, 0.4654, 0.8636, 0.4654, 0.8825, 0.4654, 0.8636, 0.4833, 0.8823, 0.4654, 0.8825, 0.5321, 0.866, 0.5322, 0.8757, 0.5065, 0.8744, 0.5321, 0.866, 0.568, 0.8672, 0.5578, 0.875, 0.5974, 0.8758, 0.5791, 0.8676, 0.6012, 0.8672, 0.4941, 0.8731, 0.5006, 0.8828, 0.4833, 0.8823, 0.4941, 0.8731, 0.5065, 0.8744, 0.5006, 0.8828, 0.5065, 0.8744, 0.5322, 0.8757, 0.5006, 0.8828, 0.6164, 0.8828, 0.5974, 0.8758, 0.6094, 0.8746, 0.4751, 0.8906, 0.4654, 0.8825, 0.4833, 0.8823, 0.6094, 0.8746, 0.6245, 0.875, 0.6164, 0.8828, 0.4375, 0.8984, 0.4296, 0.8975, 0.4403, 0.8906, 0.4503, 0.8989, 0.4403, 0.8906, 0.4599, 0.8906, 0.3883, 0.9117, 0.3862, 0.8984, 0.3955, 0.9063, 0.3862, 0.8984, 0.4063, 0.9062, 0.3955, 0.9063, 0.4254, 0.9066, 0.4171, 0.9031, 0.4296, 0.8975, 0.3883, 0.9117, 0.3955, 0.9063, 0.3984, 0.9149, 0.4077, 0.9141, 0.4063, 0.9062, 0.4171, 0.9031, 0.3994, 0.9288, 0.4077, 0.9141, 0.4254, 0.9066, 0.4077, 0.9141, 0.3994, 0.9288, 0.3984, 0.9149, 0.3994, 0.9288, 0.3907, 0.9285, 0.3984, 0.9149, 0.3906, 0.9389, 0.405, 0.9396, 0.3906, 0.9651, 0.405, 0.9396, 0.409, 0.987, 0.3906, 0.9651, 0.6245, 0.875, 0.625, 0.883, 0.6164, 0.8828, 0.375, 0.8981, 0.3862, 0.8984, 0.3883, 0.9117, 0.375, 0.8981, 0.3883, 0.9117, 0.3907, 0.9285, 0.4211, 0.04889, 0.3958, 0.005798, 0.4107, 0.004908, 0.5051, 0.08823, 0.4613, 0.09226, 0.4211, 0.04889, 0.409, 0.987, 0.405, 0.9396, 0.4254, 0.9066, 0.4503, 0.8989, 0.4599, 0.8906, 0.4751, 0.8906, 0.5006, 0.8828, 0.5322, 0.8757, 0.5578, 0.875, 0.5791, 0.8676, 0.5974, 0.8758, 0.6104, 0.8954, 0.758, 0.7499, 0.7706, 0.7297, 0.792, 0.7214, 0.82, 0.7104, 0.8442, 0.7066, 0.6181, 0.06554, 0.5774, 0.09407, 0.5429, 0.093, 0.4297, 0.07664, 0.4246, 0.07788, 0.4211, 0.04889, 0.4613, 0.09226, 0.4297, 0.07664, 0.4211, 0.04889, 0.1746, 0.7227, 0.3811, -0.000769, 0.3958, 0.005798, 0.4246, 0.07788, 0.4305, 0.09417, 0.4217, 0.1151, 0.125, 0.6246, 0.1498, 0.6423, 0.1716, 0.6498, 0.4297, 0.07664, 0.4613, 0.09226, 0.4377, 0.09303, 0.6181, 0.06554, 0.6169, 0.08576, 0.5977, 0.08594, 0.5977, 0.08594, 0.6093, 0.09468, 0.5835, 0.09607, 0.5977, 0.08594, 0.6169, 0.08576, 0.6093, 0.09468, 0.4305, 0.09417, 0.4366, 0.1024, 0.4217, 0.1151, 0.4377, 0.09303, 0.4613, 0.09226, 0.4528, 0.1016, 0.5491, 0.1016, 0.5429, 0.093, 0.5835, 0.09607, 0.5051, 0.08823, 0.5429, 0.093, 0.5221, 0.1016, 0.5429, 0.093, 0.5491, 0.1016, 0.5221, 0.1016, 0.5429, 0.093, 0.5774, 0.09407, 0.5835, 0.09607, 0.5835, 0.09607, 0.6093, 0.09468, 0.6026, 0.1142, 0.4528, 0.1016, 0.4746, 0.1016, 0.4402, 0.1268, 0.5221, 0.1016, 0.5448, 0.1258, 0.5006, 0.114, 0.5221, 0.1016, 0.5491, 0.1016, 0.5448, 0.1258, 0.4308, 0.1167, 0.4217, 0.1151, 0.4366, 0.1024, 0.4217, 0.1151, 0.4141, 0.1249, 0.3843, 0.1259, 0.4219, 0.125, 0.4141, 0.1249, 0.4217, 0.1151, 0.4402, 0.1268, 0.4297, 0.1569, 0.4219, 0.1428, 0.3818, 0.1427, 0.4188, 0.1518, 0.4245, 0.1643, 0.4245, 0.1643, 0.4297, 0.1569, 0.4308, 0.1722, 0.3818, 0.1427, 0.4245, 0.1643, 0.4303, 0.1821, 0.4245, 0.1643, 0.4308, 0.1722, 0.4303, 0.1821, 0.4375, 0.1902, 0.4303, 0.1821, 0.4308, 0.1722, 0.4453, 0.2119, 0.4548, 0.2097, 0.458, 0.23, 0.4474, 0.227, 0.458, 0.23, 0.4531, 0.2353, 0.4531, 0.2353, 0.458, 0.23, 0.4617, 0.2479, 0.6181, 0.06554, 0.625, 0.07812, 0.6169, 0.08576, 0.2891, 0.5154, 0.2906, 0.5078, 0.3038, 0.5156, 0.3038, 0.5156, 0.3256, 0.5191, 0.3192, 0.5245, 0.2783, 0.5183, 0.275, 0.5302, 0.2659, 0.5354, 0.3192, 0.5245, 0.3256, 0.5191, 0.3469, 0.544, 0.3256, 0.5191, 0.3496, 0.5342, 0.3469, 0.544, 0.2659, 0.5354, 0.275, 0.5302, 0.268, 0.5449, 0.2659, 0.5354, 0.268, 0.5449, 0.2593, 0.5541, 0.2308, 0.5893, 0.242, 0.6158, 0.163, 0.6203, 0.3652, 0.5794, 0.3587, 0.6165, 0.3436, 0.6112, 0.1274, 0.61, 0.142, 0.6008, 0.163, 0.6203, 0.3436, 0.6112, 0.3492, 0.625, 0.3359, 0.6331, 0.1274, 0.61, 0.163, 0.6203, 0.1404, 0.625, 0.3587, 0.6165, 0.3607, 0.6257, 0.3492, 0.625, 0.2419, 0.6328, 0.242, 0.6158, 0.25, 0.6096, 0.163, 0.6203, 0.208, 0.6317, 0.1602, 0.6328, 0.3436, 0.6112, 0.3281, 0.6328, 0.3196, 0.6403, 0.3492, 0.625, 0.3529, 0.6328, 0.3359, 0.6331, 0.1602, 0.6328, 0.1637, 0.6406, 0.1498, 0.6423, 0.1602, 0.6328, 0.1789, 0.6406, 0.1637, 0.6406, 0.1602, 0.6328, 0.2015, 0.6415, 0.1789, 0.6406, 0.208, 0.6317, 0.2399, 0.6404, 0.2015, 0.6415, 0.2399, 0.6404, 0.2419, 0.6328, 0.2515, 0.6428, 0.3281, 0.6328, 0.3367, 0.6406, 0.3196, 0.6403, 0.3281, 0.6328, 0.3359, 0.6331, 0.3367, 0.6406, 0.1799, 0.6489, 0.1789, 0.6406, 0.2015, 0.6415, 0.1637, 0.6406, 0.1789, 0.6406, 0.1716, 0.6498, 0.1789, 0.6406, 0.1799, 0.6489, 0.1716, 0.6498, 0.2608, 0.6405, 0.2667, 0.6484, 0.2515, 0.6428, 0.2667, 0.6484, 0.2608, 0.6405, 0.3059, 0.6406, 0.3063, 0.6484, 0.3059, 0.6406, 0.3196, 0.6403, 0.3059, 0.6406, 0.3063, 0.6484, 0.2824, 0.6484, 0.3196, 0.6403, 0.3238, 0.6501, 0.3063, 0.6484, 0.2656, 0.6563, 0.2515, 0.6428, 0.2667, 0.6484, 0.2656, 0.6563, 0.2667, 0.6484, 0.2734, 0.6572, 0.2656, 0.6694, 0.2734, 0.6572, 0.2736, 0.675, 0.2813, 0.6563, 0.2736, 0.675, 0.2734, 0.6572, 0.2918, 0.6563, 0.3238, 0.6501, 0.2736, 0.675, 0.3238, 0.6501, 0.3467, 0.6459, 0.2652, 0.6957, 0.1716, 0.6498, 0.1799, 0.6489, 0.1797, 0.6896, 0.2652, 0.6957, 0.3467, 0.6459, 0.3664, 0.6621, 0.4221, 0.6821, 0.4122, 0.706, 0.4351, 0.7367, 0.4124, 0.7796, 0.4485, 0.8017, 0.4239, 0.8272, 0.4465, 0.8376, 0.4378, 0.865, 0.2601, 0.7423, 0.2595, 0.7102, 0.255, 0.7024, 0.2595, 0.7102, 0.2427, 0.725, 0.246, 0.7334, 0.2427, 0.725, 0.2595, 0.7102, 0.246, 0.7334, 0.2595, 0.7102, 0.2601, 0.7423, 0.2427, 0.725, 0.246, 0.7334, 0.233, 0.7325, 0.233, 0.7325, 0.2271, 0.7492, 0.1746, 0.7227, 0.233, 0.7325, 0.2344, 0.7422, 0.2271, 0.7492, 0.2659, 0.5354, 0.2734, 0.5, 0.2783, 0.5183, 0.2813, 0.5009, 0.2891, 0.5, 0.2906, 0.5078, 0.2344, 0.75, 0.2271, 0.7492, 0.2344, 0.7422, 0.125, 0.6246, 0.1404, 0.625, 0.1498, 0.6423, 0.6224, 0.535, 0.6153, 0.5469, 0.5951, 0.5558, 0.5951, 0.5558, 0.6153, 0.5469, 0.6175, 0.5563, 0.6224, 0.535, 0.5951, 0.5558, 0.5774, 0.557, 0.5717, 0.5626, 0.5774, 0.557, 0.5951, 0.5558, 0.5774, 0.557, 0.5717, 0.5626, 0.5456, 0.5608, 0.5456, 0.5608, 0.5388, 0.5726, 0.4895, 0.5704, 0.4744, 0.5351, 0.4873, 0.513, 0.5016, 0.5014, 0.5154, 0.4846, 0.5253, 0.4897, 0.5432, 0.4769, 0.559, 0.4688, 0.5954, 0.4844, 0.6224, 0.535, 0.5774, 0.557, 0.5456, 0.5608, 0.5642, 0.5715, 0.5388, 0.5726, 0.5456, 0.5608, 0.5717, 0.5626, 0.5642, 0.5715, 0.4046, 0.6473, 0.411, 0.6398, 0.4141, 0.6532, 0.4022, 0.6139, 0.4097, 0.5981, 0.4076, 0.5913, 0.4097, 0.5662, 0.4239, 0.5513, 0.4485, 0.5482, 0.4744, 0.5351, 0.4895, 0.5704, 0.4896, 0.5834, 0.4503, 0.599, 0.4359, 0.6325, 0.411, 0.6398, 0.411, 0.6398, 0.4255, 0.6744, 0.4141, 0.6532, 0.4221, 0.6821, 0.4255, 0.6744, 0.4312, 0.6876, 0.4973, 0.6509, 0.5127, 0.67, 0.4834, 0.6713, 0.5127, 0.67, 0.5017, 0.6866, 0.4834, 0.6713, 0.3664, 0.6621, 0.4131, 0.6658, 0.4221, 0.6821, 0.4131, 0.6658, 0.4255, 0.6744, 0.4221, 0.6821, 0.4255, 0.6744, 0.4359, 0.6325, 0.4503, 0.599, 0.4896, 0.5834, 0.5247, 0.5933, 0.4973, 0.6509, 0.4834, 0.6713, 0.4849, 0.6907, 0.4312, 0.6876, 0.4834, 0.6713, 0.5017, 0.6866, 0.4849, 0.6907, 0.5127, 0.67, 0.5198, 0.6874, 0.5017, 0.6866, 0.6206, 0.6361, 0.5916, 0.6739, 0.5533, 0.7125, 0.5198, 0.6874, 0.5127, 0.67, 0.4973, 0.6509, 0.5247, 0.5933, 0.5642, 0.5715, 0.5717, 0.5626, 0.5951, 0.5558, 0.6175, 0.5563, 0.6389, 0.5787, 0.6479, 0.6212, 0.6367, 0.6421, 0.4297, 0.6967, 0.4312, 0.6876, 0.4375, 0.6953, 0.4221, 0.6821, 0.4312, 0.6876, 0.4297, 0.6967, 0.4297, 0.6967, 0.4375, 0.6953, 0.4376, 0.7069, 0.4453, 0.7031, 0.4375, 0.6953, 0.4312, 0.6876, 0.4376, 0.7069, 0.4453, 0.7031, 0.4495, 0.7138, 0.5198, 0.6874, 0.5239, 0.7201, 0.5017, 0.6866, 0.4122, 0.706, 0.4297, 0.6967, 0.4376, 0.7069, 0.5916, 0.6739, 0.5963, 0.7267, 0.5533, 0.7125, 0.4122, 0.706, 0.4376, 0.7069, 0.4351, 0.7367, 0.5239, 0.7201, 0.5963, 0.7267, 0.5558, 0.7555, 0.6224, 0.535, 0.6315, 0.5474, 0.6153, 0.5469, 0.4599, 0.2593, 0.4712, 0.2664, 0.4688, 0.2781, 0.4688, 0.2781, 0.4712, 0.2664, 0.4766, 0.2873, 0.4494, 0.3256, 0.4599, 0.2593, 0.4609, 0.3285, 0.4766, 0.2873, 0.4766, 0.3121, 0.4688, 0.2781, 0.4766, 0.3121, 0.4862, 0.2937, 0.4842, 0.312, 0.4842, 0.312, 0.4862, 0.2937, 0.5116, 0.3154, 0.4688, 0.2781, 0.4688, 0.3203, 0.4609, 0.3285, 0.4777, 0.3203, 0.4766, 0.3121, 0.4842, 0.312, 0.4842, 0.312, 0.5053, 0.3204, 0.4777, 0.3203, 0.4714, 0.3281, 0.4688, 0.3203, 0.4777, 0.3203, 0.4688, 0.3203, 0.4714, 0.3281, 0.4609, 0.3285, 0.5266, 0.3284, 0.5116, 0.3154, 0.5387, 0.3274, 0.4777, 0.3203, 0.5053, 0.3204, 0.4714, 0.3281, 0.5611, 0.3082, 0.5783, 0.3354, 0.5609, 0.328, 0.4352, 0.3265, 0.4125, 0.3425, 0.4049, 0.36, 0.2474, 0.5096, 0.2659, 0.5354, 0.2593, 0.5541, 0.2276, 0.571, 0.1985, 0.594, 0.375, 0.161, 0.3818, 0.1427, 0.4303, 0.1821, 0.4375, 0.1902, 0.4375, 0.2051, 0.4453, 0.2119, 0.4474, 0.227, 0.4599, 0.2593, 0.4494, 0.3256, 0.4617, 0.3359, 0.4609, 0.3285, 0.4714, 0.3281, 0.5609, 0.328, 0.5783, 0.3354, 0.5606, 0.3359, 0.4549, 0.3438, 0.4531, 0.3359, 0.4617, 0.3359, 0.5611, 0.3082, 0.5282, 0.304, 0.4862, 0.2937, 0.4766, 0.2873, 0.4712, 0.2664, 0.4617, 0.2479, 0.4768, 0.2318, 0.4548, 0.2097, 0.4453, 0.2119, 0.4375, 0.2051, 0.4375, 0.1902, 0.4308, 0.1722, 0.4297, 0.1569, 0.4402, 0.1268, 0.4746, 0.1016, 0.5006, 0.114, 0.5448, 0.1258, 0.5799, 0.1207, 0.6026, 0.1142, 0.6224, 0.1157, 0.8621, 0.6045, 0.8493, 0.5787, 0.8319, 0.5589, 0.8133, 0.5474, 0.8053, 0.5373, 0.8091, 0.5115, 0.7758, 0.5115, 0.6231, 0.356, 0.5948, 0.343, 0.5783, 0.3354, 0.4531, 0.3359, 0.4549, 0.3438, 0.4453, 0.3438, 0.4478, 0.3516, 0.4453, 0.3438, 0.4549, 0.3438, 0.4453, 0.3438, 0.4478, 0.3516, 0.4329, 0.3564, 0.6079, 0.3571, 0.6231, 0.356, 0.6222, 0.3681, 0.3857, 0.4062, 0.3842, 0.3984, 0.3912, 0.3965, 0.5154, 0.4846, 0.5246, 0.4827, 0.5253, 0.4897, 0.4599, 0.2593, 0.4617, 0.2479, 0.4712, 0.2664, 0.6183, 0.4522, 0.6211, 0.4084, 0.625, 0.443, 0.3755, 0.4141, 0.375, 0.4063, 0.3857, 0.4062, 0.3989, 0.3883, 0.3912, 0.3965, 0.375, 0.3906, 0.6536, 0.5379, 0.6578, 0.5594, 0.6315, 0.5474, 0.6385, 0.5394, 0.8053, 0.5373, 0.7961, 0.5422, 0.784, 0.5299, 0.6644, 0.5384, 0.6786, 0.5567, 0.6578, 0.5594, 0.6536, 0.5379, 0.7408, 0.5974, 0.7266, 0.6057, 0.7279, 0.5559, 0.7554, 0.5392, 0.6578, 0.5594, 0.6389, 0.5787, 0.6315, 0.5474, 0.7182, 0.5625, 0.7171, 0.5543, 0.7279, 0.5559, 0.8493, 0.5787, 0.8369, 0.5769, 0.8319, 0.5589, 0.7266, 0.6057, 0.7266, 0.6284, 0.7165, 0.6247, 0.7166, 0.5908, 0.8621, 0.6045, 0.8516, 0.5994, 0.8493, 0.5787, 0.7408, 0.5974, 0.7344, 0.6395, 0.7266, 0.6284, 0.7266, 0.6057, 0.7266, 0.6284, 0.7266, 0.6528, 0.7149, 0.6522, 0.7165, 0.6247, 0.7344, 0.6395, 0.7506, 0.6349, 0.7422, 0.6626, 0.7344, 0.653, 0.8571, 0.6712, 0.8467, 0.669, 0.8501, 0.6552, 0.8603, 0.633, 0.7422, 0.6626, 0.7409, 0.672, 0.7344, 0.653, 0.7409, 0.672, 0.7422, 0.6626, 0.7536, 0.6833, 0.7477, 0.6876, 0.7477, 0.6876, 0.7305, 0.6916, 0.7409, 0.672, 0.8467, 0.669, 0.8571, 0.6712, 0.8449, 0.6866, 0.8438, 0.6797, 0.7536, 0.6833, 0.7594, 0.6953, 0.7503, 0.695, 0.7477, 0.6876, 0.7503, 0.695, 0.7594, 0.6953, 0.7578, 0.7054, 0.7883, 0.7031, 0.7594, 0.6953, 0.8015, 0.7017, 0.8125, 0.7031, 0.82, 0.7104, 0.792, 0.7214, 0.8015, 0.7017, 0.7578, 0.7366, 0.758, 0.7499, 0.75, 0.75, 0.7464, 0.735, 0.6389, 0.5787, 0.6175, 0.5563, 0.6315, 0.5474, 0.5393, 0.7659, 0.5083, 0.7807, 0.5313, 0.7656, 0.4654, 0.8636, 0.4378, 0.865, 0.4465, 0.8376, 0.5785, 0.8577, 0.6026, 0.8557, 0.6012, 0.8672, 0.5791, 0.8676, 0.4158, 0.8807, 0.3838, 0.883, 0.3835, 0.8641, 0.4378, 0.865, 0.5791, 0.8676, 0.5578, 0.875, 0.568, 0.8672, 0.4171, 0.9031, 0.3862, 0.8984, 0.4158, 0.8807, 0.4296, 0.8975, 0.6104, 0.8954, 0.5974, 0.8758, 0.6164, 0.8828, 0.4375, 0.8984, 0.4503, 0.8989, 0.4254, 0.9066, 0.4296, 0.8975, 0.4063, 0.9062, 0.3862, 0.8984, 0.4171, 0.9031, 0.3955, 0.9063, 0.4063, 0.9062, 0.4077, 0.9141, 0.3984, 0.9149, 0.3994, 0.9288, 0.405, 0.9396, 0.3906, 0.9389, 0.3907, 0.9285, 0.4077, 0.9141, 0.4171, 0.9031, 0.4254, 0.9066, 0.3906, 0.9651, 0.3947, 0.9971, 0.3807, 0.9927, 0.3818, 0.9485, 0.3818, 0.9485, 0.3906, 0.9389, 0.3906, 0.9651, 0.3947, 0.9971, 0.3906, 0.9651, 0.409, 0.987, 0.625, 0.883, 0.6104, 0.8954, 0.6164, 0.8828, 0.3862, 0.8984, 0.375, 0.8981, 0.375, 0.8906, 0.3838, 0.883, 0.5051, 0.08823, 0.5221, 0.1016, 0.4746, 0.1016, 0.4613, 0.09226, 0.4246, 0.07788, 0.4297, 0.07664, 0.4305, 0.09417, 0.4305, 0.09417, 0.4377, 0.09303, 0.4366, 0.1024, 0.4402, 0.1268, 0.4308, 0.1167, 0.4366, 0.1024, 0.4528, 0.1016, 0.5491, 0.1016, 0.5835, 0.09607, 0.5799, 0.1207, 0.5448, 0.1258, 0.4746, 0.1016, 0.5221, 0.1016, 0.5006, 0.114, 0.4308, 0.1167, 0.4402, 0.1268, 0.4219, 0.125, 0.4217, 0.1151, 0.4219, 0.125, 0.4219, 0.1428, 0.4139, 0.1328, 0.4141, 0.1249, 0.4139, 0.1328, 0.3843, 0.1259, 0.4141, 0.1249, 0.4139, 0.1328, 0.4188, 0.1518, 0.3818, 0.1427, 0.3843, 0.1259, 0.4531, 0.2353, 0.4599, 0.2593, 0.4474, 0.227, 0.2813, 0.5009, 0.2906, 0.5078, 0.2891, 0.5154, 0.2783, 0.5183, 0.6224, 0.1157, 0.6093, 0.09468, 0.6169, 0.08576, 0.2578, 0.5625, 0.2507, 0.5698, 0.2276, 0.571, 0.2593, 0.5541, 0.3597, 0.5524, 0.3469, 0.544, 0.3496, 0.5342, 0.3597, 0.5524, 0.3629, 0.5649, 0.3551, 0.5668, 0.3469, 0.544, 0.1404, 0.625, 0.163, 0.6203, 0.1602, 0.6328, 0.1498, 0.6423, 0.3551, 0.5668, 0.3629, 0.5649, 0.3652, 0.5794, 0.1985, 0.594, 0.2276, 0.571, 0.2308, 0.5893, 0.2308, 0.5893, 0.2507, 0.5698, 0.242, 0.6158, 0.3436, 0.6112, 0.3587, 0.6165, 0.3492, 0.625, 0.272, 0.6182, 0.2608, 0.6405, 0.2419, 0.6328, 0.25, 0.6096, 0.2399, 0.6404, 0.208, 0.6317, 0.2419, 0.6328, 0.2608, 0.6405, 0.2515, 0.6428, 0.2419, 0.6328, 0.3529, 0.6328, 0.3467, 0.6459, 0.3367, 0.6406, 0.3359, 0.6331, 0.3751, 0.6417, 0.3467, 0.6459, 0.3529, 0.6328, 0.3607, 0.6257, 0.2824, 0.6484, 0.2813, 0.6563, 0.2734, 0.6572, 0.2667, 0.6484, 0.2656, 0.6563, 0.2656, 0.6694, 0.2515, 0.6428, 0.3063, 0.6484, 0.3238, 0.6501, 0.2918, 0.6563, 0.2824, 0.6484, 0.2918, 0.6563, 0.2813, 0.6563, 0.2824, 0.6484, 0.2736, 0.675, 0.2652, 0.6957, 0.2635, 0.6867, 0.2656, 0.6694, 0.2652, 0.6957, 0.2595, 0.7102, 0.255, 0.7024, 0.2635, 0.6867, 0.1469, 0.7421, 0.1746, 0.7227, 0.1755, 0.7488, 0.2813, 0.5009, 0.2783, 0.5183, 0.2734, 0.5, 0.246, 0.7334, 0.2446, 0.75, 0.2344, 0.75, 0.2344, 0.7422, 0.2446, 0.75, 0.246, 0.7334, 0.2601, 0.7423, 0.4896, 0.5834, 0.5388, 0.5726, 0.5247, 0.5933, 0.4122, 0.706, 0.4221, 0.6821, 0.4297, 0.6967, 0.4453, 0.7031, 0.4376, 0.7069, 0.4375, 0.6953, 0.4766, 0.3121, 0.4777, 0.3203, 0.4688, 0.3203, 0.4688, 0.2781, 0.4617, 0.3359, 0.4531, 0.3359, 0.4494, 0.3256, 0.4609, 0.3285, 0.4329, 0.3564, 0.4049, 0.36, 0.4125, 0.3425, 0.4352, 0.3265, 0.5606, 0.3359, 0.5387, 0.3274, 0.5609, 0.328, 0.4352, 0.3265, 0.4494, 0.3256, 0.4329, 0.3564])
me_cube.materials.append(mat_material)
me_cube.use_mirror_vertex_groups = False
me_cube.update()

# ---- objects
ob_cube = bpy.data.objects.new('Cube', me_cube)

# ---- transforms, parenting, visibility, modifiers, constraints
ob_cube.location = (0.0, 0.0, 0.0)
ob_cube.lock_rotations_4d = False
ob_cube.empty_display_type = 'ARROWS'
ob_cube.lineart.crease_threshold = 0.0

# ---- collection membership
col_collection.objects.link(ob_cube)

# ---- scene / render settings (as saved in the file)
scene.frame_start = 1; scene.frame_end = 250; scene.frame_set(1)
scene.render.engine = 'BLENDER_EEVEE_NEXT'
bpy.context.view_layer.update()

# ---- added for rendering (the .blend has no active camera and no usable light): camera, sun
cam_auto = bpy.data.cameras.new('AutoCamera')
cam_auto.lens = 50.0
cam_auto.sensor_width = 36.0
cam_auto.clip_end = 1000.0
ob_auto_camera = bpy.data.objects.new('AutoCamera', cam_auto)
scene.collection.objects.link(ob_auto_camera)
ob_auto_camera.location = (4.70638, -5.77887, 3.7762)
ob_auto_camera.rotation_euler = (1.09748, -7.21219e-08, 0.694738)
scene.camera = ob_auto_camera
light_auto_sun = bpy.data.lights.new('AutoSun', 'SUN')
light_auto_sun.energy = 3.0
light_auto_sun.angle = 0.0523599
ob_auto_sun = bpy.data.objects.new('AutoSun', light_auto_sun)
scene.collection.objects.link(ob_auto_sun)
ob_auto_sun.rotation_euler = (0.872665, 0.174533, 0.523599)
bpy.context.view_layer.update()
